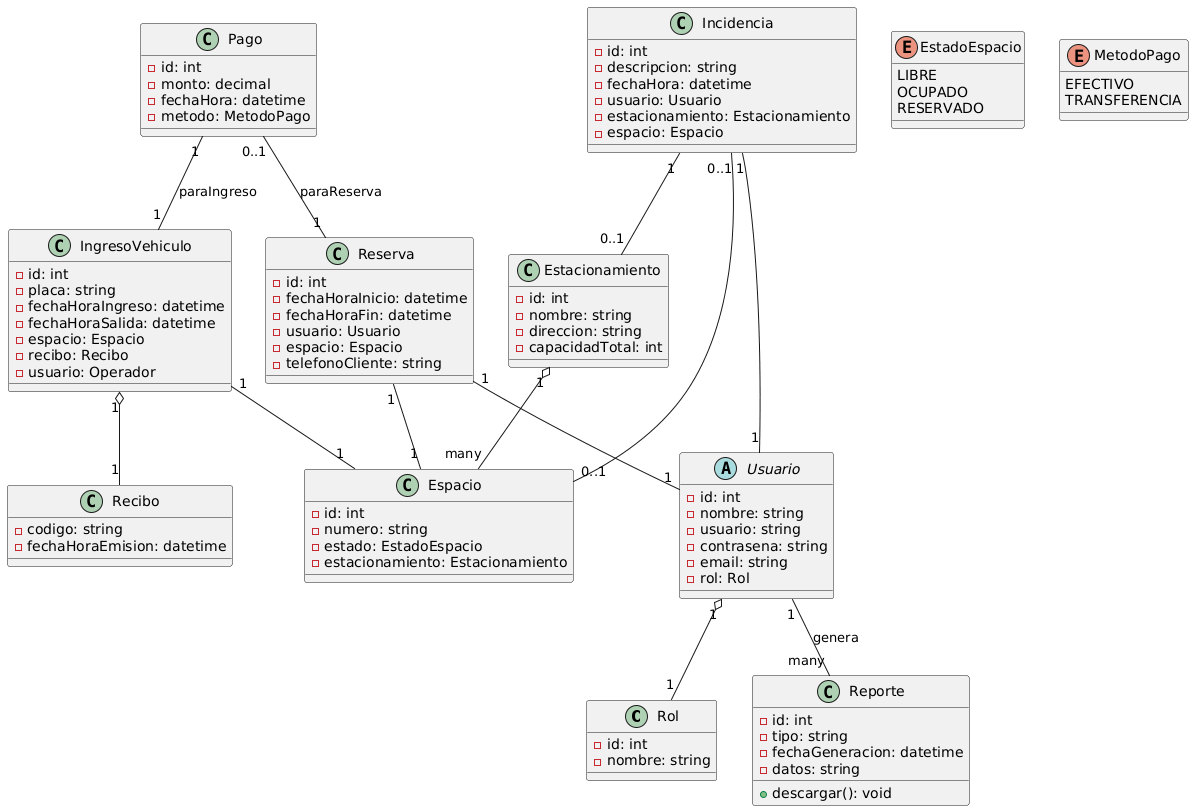

The diagram above was rendered by PlantUML. Its source (embedded in the PNG):
@startuml
' Clases de usuario y rol
class Rol {
  - id: int
  - nombre: string
}

abstract class Usuario {
  - id: int
  - nombre: string
  - usuario: string
  - contrasena: string
  - email: string
  - rol: Rol
}

Usuario "1" o-- "1" Rol

' Estacionamiento y Espacios
class Estacionamiento {
  - id: int
  - nombre: string
  - direccion: string
  - capacidadTotal: int
}

class Espacio {
  - id: int
  - numero: string
  - estado: EstadoEspacio
  - estacionamiento: Estacionamiento
}

enum EstadoEspacio {
  LIBRE
  OCUPADO
  RESERVADO
}

Estacionamiento "1" o-- "many" Espacio

' Ingreso, Recibo, Reserva, Pago
class IngresoVehiculo {
  - id: int
  - placa: string
  - fechaHoraIngreso: datetime
  - fechaHoraSalida: datetime
  - espacio: Espacio
  - recibo: Recibo
  - usuario: Operador
}

class Recibo {
  - codigo: string
  - fechaHoraEmision: datetime
}

IngresoVehiculo "1" o-- "1" Recibo
IngresoVehiculo "1" -- "1" Espacio

class Reserva {
  - id: int
  - fechaHoraInicio: datetime
  - fechaHoraFin: datetime
  - usuario: Usuario
  - espacio: Espacio
  - telefonoCliente: string
}

Reserva "1" -- "1" Usuario
Reserva "1" -- "1" Espacio

class Pago {
  - id: int
  - monto: decimal
  - fechaHora: datetime
  - metodo: MetodoPago
}

enum MetodoPago {
  EFECTIVO
  TRANSFERENCIA
}

Pago "1" -- "1" IngresoVehiculo : paraIngreso
Pago "0..1" -- "1" Reserva : paraReserva

' Reporte
class Reporte {
  - id: int
  - tipo: string
  - fechaGeneracion: datetime
  - datos: string
  + descargar(): void
}

Usuario "1" -- "many" Reporte : genera

' Incidencia
class Incidencia {
  - id: int
  - descripcion: string
  - fechaHora: datetime
  - usuario: Usuario
  - estacionamiento: Estacionamiento
  - espacio: Espacio
}

Incidencia "1" -- "1" Usuario
Incidencia "1" -- "0..1" Estacionamiento
Incidencia "0..1" -- "0..1" Espacio
@enduml